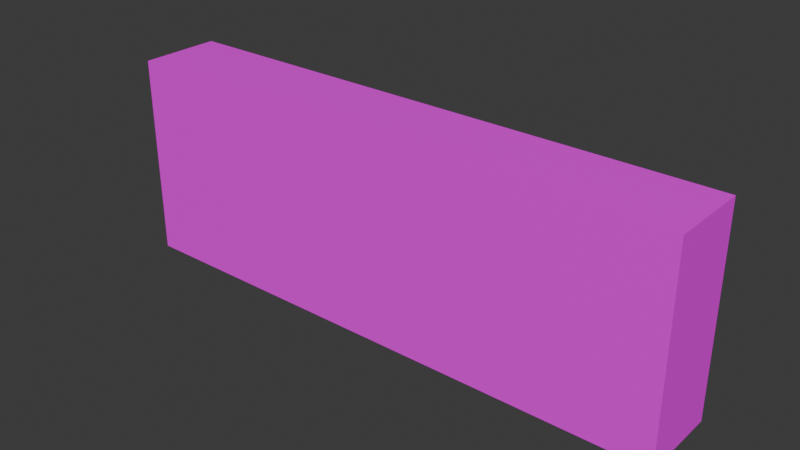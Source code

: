 # Source: Railing.blend  (saved by Blender 4.2.66; exported with 4.5.12 LTS)
import bpy
from mathutils import Matrix  # noqa: F401  (used for matrix-valued properties, if any)

bpy.ops.wm.read_factory_settings(use_empty=True)
scene = bpy.context.scene
scene.name = 'Scene'

# ---- collections
col_collection = bpy.data.collections.new('Collection'); scene.collection.children.link(col_collection)

# ---- images (referenced by path relative to the original .blend; pixels are not part of the script)
import os
ASSET_DIR = os.environ.get("B2B_ASSET_DIR", "")  # directory of the original .blend (textures are referenced by path, not embedded)
HERE = os.path.dirname(os.path.abspath(__file__))  # packed textures are extracted next to this script under _unpacked/

def load_image(name, relpath, width, height, colorspace="sRGB"):
    """Load a texture the original file referenced (path relative to the .blend, or extracted next to this script)."""
    p = next((c for c in (os.path.join(HERE, relpath), os.path.join(ASSET_DIR, relpath)) if relpath and os.path.exists(c)), "")
    if p:
        img = bpy.data.images.load(p, check_existing=True)
        img.name = name
    else:  # same state as the original file: an image datablock whose file is absent (Cycles renders it pink)
        img = bpy.data.images.new(name, width, height)
        img.source = "FILE"
        img.filepath = "//" + (relpath or name)
    img.colorspace_settings.name = colorspace
    return img
img_building_tests_png = load_image('Building_Tests.png', 'Building_Tests.png', 1024, 1024, 'sRGB')

# ---- materials (node trees are filled in below, after node groups)
mat_material = bpy.data.materials.new('Material')

# ---- material node trees
mat_material.use_nodes = True; mat_material.node_tree.nodes.clear()
_N = mat_material.node_tree.nodes; _L = mat_material.node_tree.links
n0 = _N.new('ShaderNodeBsdfPrincipled'); n0.name = 'Principled BSDF'; n0.location = (10, 300)
n1 = _N.new('ShaderNodeOutputMaterial'); n1.name = 'Material Output'; n1.location = (300, 300)
n2 = _N.new('ShaderNodeTexImage'); n2.name = 'Image Texture'; n2.location = (-314, 263)
n2.image = img_building_tests_png
_L.new(n0.outputs[0], n1.inputs[0])
_L.new(n2.outputs[0], n0.inputs[0])
n1.is_active_output = True

# ---- world
world_world = bpy.data.worlds.new('World'); scene.world = world_world
world_world.use_nodes = True; world_world.node_tree.nodes.clear()
_N = world_world.node_tree.nodes; _L = world_world.node_tree.links
n0 = _N.new('ShaderNodeOutputWorld'); n0.name = 'World Output'; n0.location = (300, 300)
n1 = _N.new('ShaderNodeBackground'); n1.name = 'Background'; n1.location = (10, 300)
n1.inputs[0].default_value = (0.05088, 0.05088, 0.05088, 1.0)
_L.new(n1.outputs[0], n0.inputs[0])
n0.is_active_output = True
world_world.color = (0.05088, 0.05088, 0.05088)
world_world.sun_shadow_jitter_overblur = 0.0

# ---- meshes
me_railing_col = bpy.data.meshes.new('Railing-col')
me_railing_col.from_pydata([(-1.75, -1.53e-07, 0.5), (1.75, 1.53e-07, 0.5), (-1.75, -0.25, 0.5), (1.75, -0.25, 0.5), (-1.75, 0.25, 0.5), (1.75, 0.25, 0.5), (-1.75, -1.53e-07, 0.25), (1.75, 1.53e-07, 0.25), (-1.75, -0.25, 0.25), (1.75, -0.25, 0.25), (-1.75, 0.25, 0.25), (1.75, 0.25, 0.25), (-1.75, -0.25, 1.5), (-1.75, -1.53e-07, 1.5), (1.75, 1.53e-07, 1.5), (1.75, -0.25, 1.5), (-1.75, 0.25, 1.5), (1.75, 0.25, 1.5)], [], [(2, 0, 6, 8), (5, 1, 7, 11), (14, 1, 5, 17), (6, 7, 9, 8), (7, 6, 10, 11), (0, 4, 10, 6), (1, 3, 9, 7), (3, 2, 8, 9), (4, 5, 11, 10), (13, 12, 15, 14), (14, 17, 16, 13), (0, 13, 16, 4), (5, 4, 16, 17), (2, 3, 15, 12), (3, 1, 14, 15), (0, 2, 12, 13)])
_uv = me_railing_col.uv_layers.new(name='UVMap')
_uv.uv.foreach_set('vector', [0.193, 0.4513, 0.1811, 0.4513, 0.1811, 0.4394, 0.193, 0.4394, 0.193, 0.5109, 0.1811, 0.5109, 0.1811, 0.499, 0.193, 0.499, 0.1811, 0.5585, 0.1811, 0.5109, 0.193, 0.5109, 0.193, 0.5585, 0.1572, 0.606, 0.1572, 0.4394, 0.1691, 0.4394, 0.1691, 0.606, 0.1572, 0.4394, 0.1572, 0.606, 0.1453, 0.606, 0.1453, 0.4394, 0.1811, 0.4513, 0.1692, 0.4513, 0.1692, 0.4394, 0.1811, 0.4394, 0.1811, 0.5109, 0.1692, 0.5109, 0.1692, 0.499, 0.1811, 0.499, 0.7087, 0.606, 0.7087, 0.4394, 0.7206, 0.4394, 0.7206, 0.606, 0.4768, 0.4394, 0.4768, 0.606, 0.4649, 0.606, 0.4649, 0.4394, 0.9127, 0.606, 0.9008, 0.606, 0.9008, 0.4394, 0.9127, 0.4394, 0.9127, 0.4394, 0.9246, 0.4394, 0.9246, 0.606, 0.9127, 0.606, 0.1811, 0.4513, 0.1811, 0.4989, 0.1692, 0.4989, 0.1692, 0.4513, 0.4768, 0.606, 0.4768, 0.4394, 0.5244, 0.4394, 0.5244, 0.606, 0.7087, 0.4394, 0.7087, 0.606, 0.6611, 0.606, 0.6611, 0.4394, 0.1692, 0.5109, 0.1811, 0.5109, 0.1811, 0.5585, 0.1692, 0.5585, 0.1811, 0.4513, 0.193, 0.4513, 0.193, 0.4989, 0.1811, 0.4989])
me_railing_col.materials.append(mat_material)
me_railing_col.update()

# ---- objects
ob_railing_col = bpy.data.objects.new('Railing-col', me_railing_col)

# ---- transforms, parenting, visibility, modifiers, constraints
ob_railing_col.location = (0.0, 0.0, 0.0)

# ---- collection membership
col_collection.objects.link(ob_railing_col)

# ---- scene / render settings (as saved in the file)
scene.frame_start = 1; scene.frame_end = 250; scene.frame_set(1)
scene.render.engine = 'BLENDER_EEVEE_NEXT'
bpy.context.view_layer.update()

# ---- added for rendering (the .blend has no active camera and no usable light): camera, sun
cam_auto = bpy.data.cameras.new('AutoCamera')
cam_auto.lens = 50.0
cam_auto.sensor_width = 36.0
cam_auto.clip_end = 1000.0
ob_auto_camera = bpy.data.objects.new('AutoCamera', cam_auto)
scene.collection.objects.link(ob_auto_camera)
ob_auto_camera.location = (3.46959, -4.16351, 3.65067)
ob_auto_camera.rotation_euler = (1.09748, -7.21219e-08, 0.694738)
scene.camera = ob_auto_camera
light_auto_sun = bpy.data.lights.new('AutoSun', 'SUN')
light_auto_sun.energy = 3.0
light_auto_sun.angle = 0.0523599
ob_auto_sun = bpy.data.objects.new('AutoSun', light_auto_sun)
scene.collection.objects.link(ob_auto_sun)
ob_auto_sun.rotation_euler = (0.872665, 0.174533, 0.523599)
bpy.context.view_layer.update()
